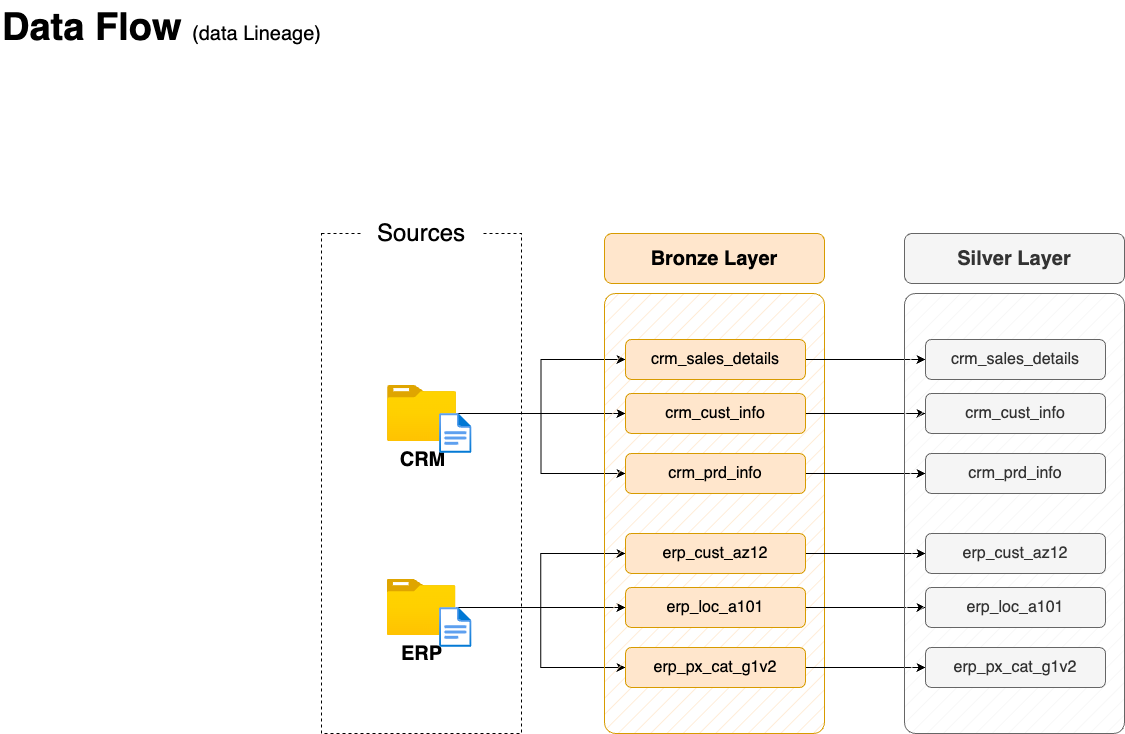

The diagram above was exported from draw.io. Its source (the exported page's mxGraphModel, read from the mxfile embedded in the PNG):
<mxGraphModel dx="472" dy="809" grid="1" gridSize="10" guides="1" tooltips="1" connect="1" arrows="1" fold="1" page="1" pageScale="1" pageWidth="1920" pageHeight="1200" math="0" shadow="0">
  <root>
    <mxCell id="PmAsDYt7ePFWswJWPdAt-0" />
    <mxCell id="PmAsDYt7ePFWswJWPdAt-1" parent="PmAsDYt7ePFWswJWPdAt-0" />
    <mxCell id="N5Wro9hiEPlnRRx0mENQ-124" value="&lt;font style=&quot;&quot;&gt;&lt;b&gt;Data Flow &lt;/b&gt;&lt;font style=&quot;font-size: 20px;&quot;&gt;(data Lineage)&lt;/font&gt;&lt;br style=&quot;font-size: 38px;&quot;&gt;&lt;/font&gt;" style="text;html=1;strokeColor=none;fillColor=none;align=left;verticalAlign=middle;whiteSpace=wrap;rounded=0;fontSize=38;fontFamily=Helvetica;" parent="PmAsDYt7ePFWswJWPdAt-1" vertex="1">
      <mxGeometry x="69" y="47" width="396" height="54" as="geometry" />
    </mxCell>
    <mxCell id="n8bJTZ1ovyGtcUzWuUE2-2" value="" style="rounded=0;whiteSpace=wrap;html=1;fillColor=none;dashed=1;" parent="PmAsDYt7ePFWswJWPdAt-1" vertex="1">
      <mxGeometry x="390" y="280" width="200" height="500" as="geometry" />
    </mxCell>
    <mxCell id="n8bJTZ1ovyGtcUzWuUE2-3" value="&lt;font style=&quot;font-size: 24px;&quot;&gt;Sources&lt;/font&gt;" style="rounded=1;whiteSpace=wrap;html=1;strokeColor=none;" parent="PmAsDYt7ePFWswJWPdAt-1" vertex="1">
      <mxGeometry x="430" y="260" width="120" height="40" as="geometry" />
    </mxCell>
    <mxCell id="D8R9sGTT4eO_Y8YIvJOX-3" style="edgeStyle=orthogonalEdgeStyle;rounded=0;orthogonalLoop=1;jettySize=auto;html=1;entryX=0;entryY=0.5;entryDx=0;entryDy=0;" parent="PmAsDYt7ePFWswJWPdAt-1" source="4ZKNdrfmacIxx5nxEuMF-0" target="hnOc7kBfibrwKYlpnwC0-0" edge="1">
      <mxGeometry relative="1" as="geometry" />
    </mxCell>
    <mxCell id="D8R9sGTT4eO_Y8YIvJOX-4" style="edgeStyle=orthogonalEdgeStyle;rounded=0;orthogonalLoop=1;jettySize=auto;html=1;entryX=0;entryY=0.5;entryDx=0;entryDy=0;" parent="PmAsDYt7ePFWswJWPdAt-1" source="4ZKNdrfmacIxx5nxEuMF-0" target="5szykNnx05lKGsdo6Biz-0" edge="1">
      <mxGeometry relative="1" as="geometry" />
    </mxCell>
    <mxCell id="D8R9sGTT4eO_Y8YIvJOX-5" style="edgeStyle=orthogonalEdgeStyle;rounded=0;orthogonalLoop=1;jettySize=auto;html=1;entryX=0;entryY=0.5;entryDx=0;entryDy=0;" parent="PmAsDYt7ePFWswJWPdAt-1" source="4ZKNdrfmacIxx5nxEuMF-0" target="hnOc7kBfibrwKYlpnwC0-1" edge="1">
      <mxGeometry relative="1" as="geometry" />
    </mxCell>
    <mxCell id="4ZKNdrfmacIxx5nxEuMF-0" value="&lt;font style=&quot;font-size: 20px;&quot;&gt;&lt;b&gt;CRM&lt;/b&gt;&lt;/font&gt;" style="image;aspect=fixed;html=1;points=[];align=center;fontSize=12;image=img/lib/azure2/general/Folder_Blank.svg;" parent="PmAsDYt7ePFWswJWPdAt-1" vertex="1">
      <mxGeometry x="456" y="432" width="69" height="56.00000000000001" as="geometry" />
    </mxCell>
    <mxCell id="-fXMBUoAsH7tqhl6yJGk-2" style="edgeStyle=orthogonalEdgeStyle;rounded=0;orthogonalLoop=1;jettySize=auto;html=1;entryX=0;entryY=0.5;entryDx=0;entryDy=0;" parent="PmAsDYt7ePFWswJWPdAt-1" source="4ZKNdrfmacIxx5nxEuMF-4" target="D8R9sGTT4eO_Y8YIvJOX-8" edge="1">
      <mxGeometry relative="1" as="geometry" />
    </mxCell>
    <mxCell id="-fXMBUoAsH7tqhl6yJGk-3" style="edgeStyle=orthogonalEdgeStyle;rounded=0;orthogonalLoop=1;jettySize=auto;html=1;entryX=0;entryY=0.5;entryDx=0;entryDy=0;" parent="PmAsDYt7ePFWswJWPdAt-1" source="4ZKNdrfmacIxx5nxEuMF-4" target="D8R9sGTT4eO_Y8YIvJOX-6" edge="1">
      <mxGeometry relative="1" as="geometry" />
    </mxCell>
    <mxCell id="-fXMBUoAsH7tqhl6yJGk-4" style="edgeStyle=orthogonalEdgeStyle;rounded=0;orthogonalLoop=1;jettySize=auto;html=1;" parent="PmAsDYt7ePFWswJWPdAt-1" source="4ZKNdrfmacIxx5nxEuMF-4" target="D8R9sGTT4eO_Y8YIvJOX-7" edge="1">
      <mxGeometry relative="1" as="geometry" />
    </mxCell>
    <mxCell id="4ZKNdrfmacIxx5nxEuMF-4" value="&lt;font style=&quot;font-size: 20px;&quot;&gt;&lt;b&gt;ERP&lt;/b&gt;&lt;/font&gt;" style="image;aspect=fixed;html=1;points=[];align=center;fontSize=12;image=img/lib/azure2/general/Folder_Blank.svg;" parent="PmAsDYt7ePFWswJWPdAt-1" vertex="1">
      <mxGeometry x="455.5" y="626" width="69" height="56.00000000000001" as="geometry" />
    </mxCell>
    <mxCell id="4ZKNdrfmacIxx5nxEuMF-5" value="" style="rounded=1;whiteSpace=wrap;html=1;fillColor=#ffe6cc;strokeColor=#d79b00;fillStyle=hatch;arcSize=5;" parent="PmAsDYt7ePFWswJWPdAt-1" vertex="1">
      <mxGeometry x="673" y="340" width="220" height="440" as="geometry" />
    </mxCell>
    <mxCell id="4ZKNdrfmacIxx5nxEuMF-6" value="Bronze Layer" style="rounded=1;whiteSpace=wrap;html=1;fillColor=#ffe6cc;strokeColor=#d79b00;fontSize=20;fontStyle=1" parent="PmAsDYt7ePFWswJWPdAt-1" vertex="1">
      <mxGeometry x="673" y="280" width="220" height="50" as="geometry" />
    </mxCell>
    <mxCell id="-fXMBUoAsH7tqhl6yJGk-13" style="edgeStyle=orthogonalEdgeStyle;rounded=0;orthogonalLoop=1;jettySize=auto;html=1;entryX=0;entryY=0.5;entryDx=0;entryDy=0;" parent="PmAsDYt7ePFWswJWPdAt-1" source="5szykNnx05lKGsdo6Biz-0" target="-fXMBUoAsH7tqhl6yJGk-7" edge="1">
      <mxGeometry relative="1" as="geometry" />
    </mxCell>
    <mxCell id="5szykNnx05lKGsdo6Biz-0" value="crm_sales_details" style="rounded=1;whiteSpace=wrap;html=1;fillColor=#ffe6cc;strokeColor=#d79b00;fontSize=16;fontStyle=0" parent="PmAsDYt7ePFWswJWPdAt-1" vertex="1">
      <mxGeometry x="694" y="386" width="180" height="40" as="geometry" />
    </mxCell>
    <mxCell id="-fXMBUoAsH7tqhl6yJGk-14" style="edgeStyle=orthogonalEdgeStyle;rounded=0;orthogonalLoop=1;jettySize=auto;html=1;" parent="PmAsDYt7ePFWswJWPdAt-1" source="hnOc7kBfibrwKYlpnwC0-0" target="-fXMBUoAsH7tqhl6yJGk-8" edge="1">
      <mxGeometry relative="1" as="geometry" />
    </mxCell>
    <mxCell id="hnOc7kBfibrwKYlpnwC0-0" value="crm_cust_info" style="rounded=1;whiteSpace=wrap;html=1;fillColor=#ffe6cc;strokeColor=#d79b00;fontSize=16;fontStyle=0" parent="PmAsDYt7ePFWswJWPdAt-1" vertex="1">
      <mxGeometry x="694" y="440" width="180" height="40" as="geometry" />
    </mxCell>
    <mxCell id="-fXMBUoAsH7tqhl6yJGk-15" style="edgeStyle=orthogonalEdgeStyle;rounded=0;orthogonalLoop=1;jettySize=auto;html=1;entryX=0;entryY=0.5;entryDx=0;entryDy=0;" parent="PmAsDYt7ePFWswJWPdAt-1" source="hnOc7kBfibrwKYlpnwC0-1" target="-fXMBUoAsH7tqhl6yJGk-9" edge="1">
      <mxGeometry relative="1" as="geometry" />
    </mxCell>
    <mxCell id="hnOc7kBfibrwKYlpnwC0-1" value="crm_prd_info" style="rounded=1;whiteSpace=wrap;html=1;fillColor=#ffe6cc;strokeColor=#d79b00;fontSize=16;fontStyle=0" parent="PmAsDYt7ePFWswJWPdAt-1" vertex="1">
      <mxGeometry x="694" y="500" width="180" height="40" as="geometry" />
    </mxCell>
    <mxCell id="-fXMBUoAsH7tqhl6yJGk-16" style="edgeStyle=orthogonalEdgeStyle;rounded=0;orthogonalLoop=1;jettySize=auto;html=1;entryX=0;entryY=0.5;entryDx=0;entryDy=0;" parent="PmAsDYt7ePFWswJWPdAt-1" source="D8R9sGTT4eO_Y8YIvJOX-6" target="-fXMBUoAsH7tqhl6yJGk-10" edge="1">
      <mxGeometry relative="1" as="geometry" />
    </mxCell>
    <mxCell id="D8R9sGTT4eO_Y8YIvJOX-6" value="erp_cust_az12" style="rounded=1;whiteSpace=wrap;html=1;fillColor=#ffe6cc;strokeColor=#d79b00;fontSize=16;fontStyle=0" parent="PmAsDYt7ePFWswJWPdAt-1" vertex="1">
      <mxGeometry x="694" y="580" width="180" height="40" as="geometry" />
    </mxCell>
    <mxCell id="-fXMBUoAsH7tqhl6yJGk-17" style="edgeStyle=orthogonalEdgeStyle;rounded=0;orthogonalLoop=1;jettySize=auto;html=1;entryX=0;entryY=0.5;entryDx=0;entryDy=0;" parent="PmAsDYt7ePFWswJWPdAt-1" source="D8R9sGTT4eO_Y8YIvJOX-7" target="-fXMBUoAsH7tqhl6yJGk-11" edge="1">
      <mxGeometry relative="1" as="geometry" />
    </mxCell>
    <mxCell id="D8R9sGTT4eO_Y8YIvJOX-7" value="erp_loc_a101" style="rounded=1;whiteSpace=wrap;html=1;fillColor=#ffe6cc;strokeColor=#d79b00;fontSize=16;fontStyle=0" parent="PmAsDYt7ePFWswJWPdAt-1" vertex="1">
      <mxGeometry x="694" y="634" width="180" height="40" as="geometry" />
    </mxCell>
    <mxCell id="-fXMBUoAsH7tqhl6yJGk-18" style="edgeStyle=orthogonalEdgeStyle;rounded=0;orthogonalLoop=1;jettySize=auto;html=1;entryX=0;entryY=0.5;entryDx=0;entryDy=0;" parent="PmAsDYt7ePFWswJWPdAt-1" source="D8R9sGTT4eO_Y8YIvJOX-8" target="-fXMBUoAsH7tqhl6yJGk-12" edge="1">
      <mxGeometry relative="1" as="geometry" />
    </mxCell>
    <mxCell id="D8R9sGTT4eO_Y8YIvJOX-8" value="erp_px_cat_g1v2" style="rounded=1;whiteSpace=wrap;html=1;fillColor=#ffe6cc;strokeColor=#d79b00;fontSize=16;fontStyle=0" parent="PmAsDYt7ePFWswJWPdAt-1" vertex="1">
      <mxGeometry x="694" y="694" width="180" height="40" as="geometry" />
    </mxCell>
    <mxCell id="-fXMBUoAsH7tqhl6yJGk-5" value="" style="rounded=1;whiteSpace=wrap;html=1;fillColor=#f5f5f5;strokeColor=#666666;fillStyle=hatch;arcSize=5;fontColor=#333333;" parent="PmAsDYt7ePFWswJWPdAt-1" vertex="1">
      <mxGeometry x="973" y="340" width="220" height="440" as="geometry" />
    </mxCell>
    <mxCell id="-fXMBUoAsH7tqhl6yJGk-6" value="Silver Layer" style="rounded=1;whiteSpace=wrap;html=1;fillColor=#f5f5f5;strokeColor=#666666;fontSize=20;fontStyle=1;fontColor=#333333;" parent="PmAsDYt7ePFWswJWPdAt-1" vertex="1">
      <mxGeometry x="973" y="280" width="220" height="50" as="geometry" />
    </mxCell>
    <mxCell id="-fXMBUoAsH7tqhl6yJGk-7" value="crm_sales_details" style="rounded=1;whiteSpace=wrap;html=1;fillColor=#f5f5f5;strokeColor=#666666;fontSize=16;fontStyle=0;fontColor=#333333;" parent="PmAsDYt7ePFWswJWPdAt-1" vertex="1">
      <mxGeometry x="994" y="386" width="180" height="40" as="geometry" />
    </mxCell>
    <mxCell id="-fXMBUoAsH7tqhl6yJGk-8" value="crm_cust_info" style="rounded=1;whiteSpace=wrap;html=1;fillColor=#f5f5f5;strokeColor=#666666;fontSize=16;fontStyle=0;fontColor=#333333;" parent="PmAsDYt7ePFWswJWPdAt-1" vertex="1">
      <mxGeometry x="994" y="440" width="180" height="40" as="geometry" />
    </mxCell>
    <mxCell id="-fXMBUoAsH7tqhl6yJGk-9" value="crm_prd_info" style="rounded=1;whiteSpace=wrap;html=1;fillColor=#f5f5f5;strokeColor=#666666;fontSize=16;fontStyle=0;fontColor=#333333;" parent="PmAsDYt7ePFWswJWPdAt-1" vertex="1">
      <mxGeometry x="994" y="500" width="180" height="40" as="geometry" />
    </mxCell>
    <mxCell id="-fXMBUoAsH7tqhl6yJGk-10" value="erp_cust_az12" style="rounded=1;whiteSpace=wrap;html=1;fillColor=#f5f5f5;strokeColor=#666666;fontSize=16;fontStyle=0;fontColor=#333333;" parent="PmAsDYt7ePFWswJWPdAt-1" vertex="1">
      <mxGeometry x="994" y="580" width="180" height="40" as="geometry" />
    </mxCell>
    <mxCell id="-fXMBUoAsH7tqhl6yJGk-11" value="erp_loc_a101" style="rounded=1;whiteSpace=wrap;html=1;fillColor=#f5f5f5;strokeColor=#666666;fontSize=16;fontStyle=0;fontColor=#333333;" parent="PmAsDYt7ePFWswJWPdAt-1" vertex="1">
      <mxGeometry x="994" y="634" width="180" height="40" as="geometry" />
    </mxCell>
    <mxCell id="-fXMBUoAsH7tqhl6yJGk-12" value="erp_px_cat_g1v2" style="rounded=1;whiteSpace=wrap;html=1;fillColor=#f5f5f5;strokeColor=#666666;fontSize=16;fontStyle=0;fontColor=#333333;" parent="PmAsDYt7ePFWswJWPdAt-1" vertex="1">
      <mxGeometry x="994" y="694" width="180" height="40" as="geometry" />
    </mxCell>
    <mxCell id="hYor6iIa-aKugMJ0ksJW-2" value="" style="image;aspect=fixed;html=1;points=[];align=center;fontSize=12;image=img/lib/azure2/general/File.svg;" parent="PmAsDYt7ePFWswJWPdAt-1" vertex="1">
      <mxGeometry x="508.12" y="460" width="32.46" height="40" as="geometry" />
    </mxCell>
    <mxCell id="hYor6iIa-aKugMJ0ksJW-4" value="" style="image;aspect=fixed;html=1;points=[];align=center;fontSize=12;image=img/lib/azure2/general/File.svg;" parent="PmAsDYt7ePFWswJWPdAt-1" vertex="1">
      <mxGeometry x="508.12" y="654" width="32.46" height="40" as="geometry" />
    </mxCell>
  </root>
</mxGraphModel>